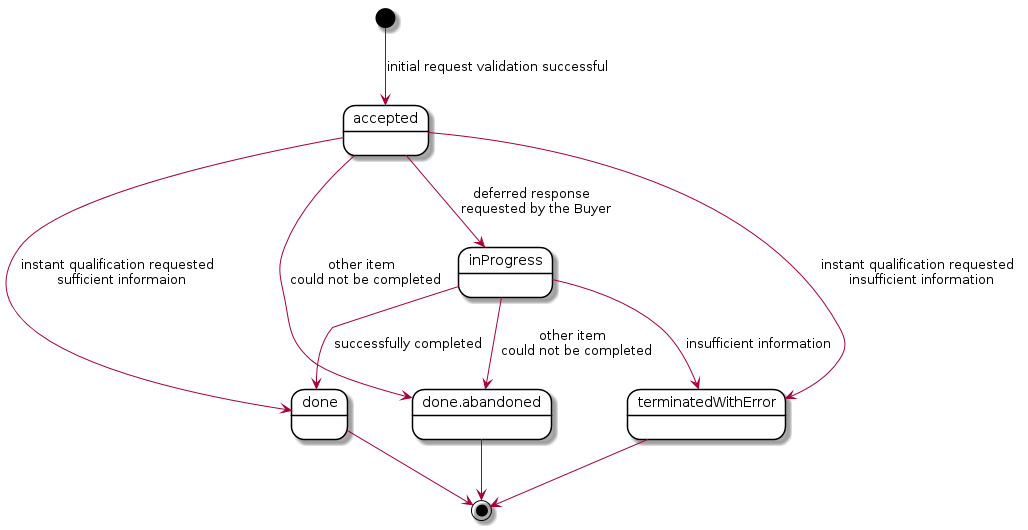

The diagram above was rendered by PlantUML. Its source (embedded in the PNG):
@startuml
skinparam state {
    BackgroundColor White
    BorderColor Black
}
[*] --> accepted : initial request validation successful
accepted --> inProgress : deferred response \n requested by the Buyer
accepted --> done : instant qualification requested \n sufficient informaion
accepted --> terminatedWithError  : instant qualification requested \n insufficient information
accepted --> done.abandoned  : other item \n could not be completed
inProgress --> done  : successfully completed
inProgress --> terminatedWithError : insufficient information
inProgress --> done.abandoned : other item \n could not be completed
done --> [*] 

terminatedWithError --> [*]
done.abandoned --> [*]
@enduml